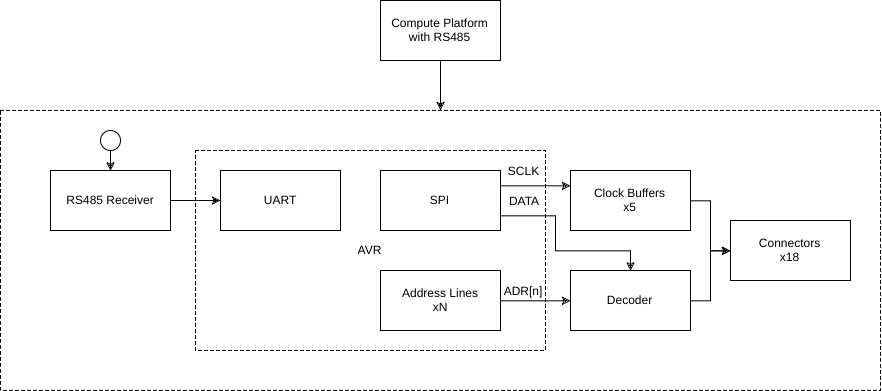

The diagram above was exported from draw.io. Its source (the exported page's mxGraphModel, read from the mxfile embedded in the PNG):
<mxGraphModel dx="1265" dy="853" grid="1" gridSize="10" guides="1" tooltips="1" connect="1" arrows="1" fold="1" page="1" pageScale="1" pageWidth="1169" pageHeight="826" background="#ffffff" math="0" shadow="0">
  <root>
    <mxCell id="0" />
    <mxCell id="1" parent="0" />
    <mxCell id="8" value="" style="edgeStyle=orthogonalEdgeStyle;rounded=0;html=1;jettySize=auto;orthogonalLoop=1;" edge="1" parent="1" source="4" target="7">
      <mxGeometry relative="1" as="geometry" />
    </mxCell>
    <mxCell id="4" value="RS485 Receiver" style="whiteSpace=wrap;html=1;fillColor=none;" vertex="1" parent="1">
      <mxGeometry x="185" y="330" width="120" height="60" as="geometry" />
    </mxCell>
    <mxCell id="7" value="UART" style="whiteSpace=wrap;html=1;fillColor=none;" vertex="1" parent="1">
      <mxGeometry x="355" y="330" width="120" height="60" as="geometry" />
    </mxCell>
    <mxCell id="27" style="edgeStyle=orthogonalEdgeStyle;rounded=0;html=1;exitX=1;exitY=0.75;entryX=0.5;entryY=0;jettySize=auto;orthogonalLoop=1;" edge="1" parent="1" source="9" target="22">
      <mxGeometry relative="1" as="geometry">
        <Array as="points">
          <mxPoint x="690" y="375" />
          <mxPoint x="690" y="410" />
          <mxPoint x="765" y="410" />
        </Array>
      </mxGeometry>
    </mxCell>
    <mxCell id="37" style="edgeStyle=orthogonalEdgeStyle;rounded=0;html=1;exitX=1;exitY=0.25;entryX=0;entryY=0.25;jettySize=auto;orthogonalLoop=1;" edge="1" parent="1" source="9" target="15">
      <mxGeometry relative="1" as="geometry" />
    </mxCell>
    <mxCell id="9" value="SPI" style="whiteSpace=wrap;html=1;fillColor=none;" vertex="1" parent="1">
      <mxGeometry x="515" y="330" width="120" height="60" as="geometry" />
    </mxCell>
    <mxCell id="31" value="" style="edgeStyle=orthogonalEdgeStyle;rounded=0;html=1;jettySize=auto;orthogonalLoop=1;" edge="1" parent="1" source="15" target="30">
      <mxGeometry relative="1" as="geometry" />
    </mxCell>
    <mxCell id="15" value="Clock Buffers&lt;div&gt;x5&lt;/div&gt;" style="whiteSpace=wrap;html=1;fillColor=none;" vertex="1" parent="1">
      <mxGeometry x="705" y="330" width="120" height="60" as="geometry" />
    </mxCell>
    <mxCell id="30" value="Connectors&lt;div&gt;x18&lt;/div&gt;" style="whiteSpace=wrap;html=1;fillColor=none;" vertex="1" parent="1">
      <mxGeometry x="865" y="380" width="120" height="60" as="geometry" />
    </mxCell>
    <mxCell id="33" style="edgeStyle=orthogonalEdgeStyle;rounded=0;html=1;exitX=1;exitY=0.5;entryX=0;entryY=0.5;jettySize=auto;orthogonalLoop=1;" edge="1" parent="1" source="22" target="30">
      <mxGeometry relative="1" as="geometry" />
    </mxCell>
    <mxCell id="22" value="Decoder" style="whiteSpace=wrap;html=1;fillColor=none;" vertex="1" parent="1">
      <mxGeometry x="705" y="430" width="120" height="60" as="geometry" />
    </mxCell>
    <mxCell id="25" style="edgeStyle=orthogonalEdgeStyle;rounded=0;html=1;exitX=1;exitY=0.5;entryX=0;entryY=0.5;jettySize=auto;orthogonalLoop=1;" edge="1" parent="1" source="12" target="22">
      <mxGeometry relative="1" as="geometry" />
    </mxCell>
    <mxCell id="12" value="Address Lines&lt;div&gt;xN&lt;/div&gt;" style="whiteSpace=wrap;html=1;fillColor=none;" vertex="1" parent="1">
      <mxGeometry x="515" y="430" width="120" height="60" as="geometry" />
    </mxCell>
    <mxCell id="17" style="edgeStyle=orthogonalEdgeStyle;rounded=0;html=1;exitX=1;exitY=0.75;entryX=1;entryY=0.75;jettySize=auto;orthogonalLoop=1;" edge="1" parent="1" source="9" target="9">
      <mxGeometry relative="1" as="geometry" />
    </mxCell>
    <mxCell id="28" value="AVR" style="whiteSpace=wrap;html=1;fillColor=none;dashed=1;" vertex="1" parent="1">
      <mxGeometry x="330" y="310" width="350" height="200" as="geometry" />
    </mxCell>
    <mxCell id="38" value="SCLK" style="text;html=1;strokeColor=none;fillColor=none;align=center;verticalAlign=middle;whiteSpace=wrap;dashed=1;" vertex="1" parent="1">
      <mxGeometry x="635" y="320" width="45" height="20" as="geometry" />
    </mxCell>
    <mxCell id="39" value="DATA" style="text;html=1;strokeColor=none;fillColor=none;align=center;verticalAlign=middle;whiteSpace=wrap;dashed=1;" vertex="1" parent="1">
      <mxGeometry x="635" y="350" width="45" height="20" as="geometry" />
    </mxCell>
    <mxCell id="40" value="ADR[n]" style="text;html=1;strokeColor=none;fillColor=none;align=center;verticalAlign=middle;whiteSpace=wrap;dashed=1;" vertex="1" parent="1">
      <mxGeometry x="635" y="440" width="45" height="20" as="geometry" />
    </mxCell>
    <mxCell id="42" value="" style="whiteSpace=wrap;html=1;fillColor=none;dashed=1;" vertex="1" parent="1">
      <mxGeometry x="135" y="269.89855078473056" width="880" height="280" as="geometry" />
    </mxCell>
    <mxCell id="45" style="edgeStyle=orthogonalEdgeStyle;rounded=0;html=1;jettySize=auto;orthogonalLoop=1;" edge="1" parent="1" source="44" target="42">
      <mxGeometry relative="1" as="geometry" />
    </mxCell>
    <mxCell id="44" value="Compute Platform&lt;div&gt;with RS485&lt;/div&gt;" style="whiteSpace=wrap;html=1;fillColor=none;" vertex="1" parent="1">
      <mxGeometry x="515" y="160" width="120" height="60" as="geometry" />
    </mxCell>
    <mxCell id="48" style="edgeStyle=orthogonalEdgeStyle;rounded=0;html=1;exitX=0.5;exitY=1;entryX=0.5;entryY=0;jettySize=auto;orthogonalLoop=1;" edge="1" parent="1" source="46" target="4">
      <mxGeometry relative="1" as="geometry" />
    </mxCell>
    <mxCell id="46" value="" style="ellipse;whiteSpace=wrap;html=1;fillColor=none;" vertex="1" parent="1">
      <mxGeometry x="235" y="290" width="20" height="20" as="geometry" />
    </mxCell>
  </root>
</mxGraphModel>